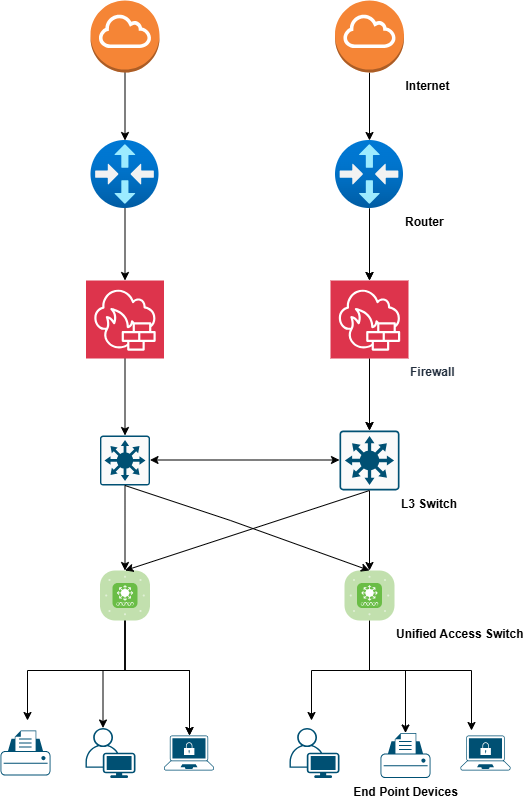

The diagram above was exported from draw.io. Its source (the exported page's mxGraphModel, read from the mxfile embedded in the PNG):
<mxGraphModel dx="1323" dy="743" grid="1" gridSize="10" guides="1" tooltips="1" connect="1" arrows="1" fold="1" page="1" pageScale="1" pageWidth="850" pageHeight="1100" math="0" shadow="0">
  <root>
    <mxCell id="0" />
    <mxCell id="1" parent="0" />
    <mxCell id="DljM9G16VnVff5lQ_oat-41" value="" style="edgeStyle=orthogonalEdgeStyle;rounded=0;orthogonalLoop=1;jettySize=auto;html=1;" edge="1" parent="1" source="DljM9G16VnVff5lQ_oat-1" target="DljM9G16VnVff5lQ_oat-5">
      <mxGeometry relative="1" as="geometry" />
    </mxCell>
    <mxCell id="DljM9G16VnVff5lQ_oat-1" value="" style="outlineConnect=0;dashed=0;verticalLabelPosition=bottom;verticalAlign=top;align=center;html=1;shape=mxgraph.aws3.internet_gateway;fillColor=#F58536;gradientColor=none;" vertex="1" parent="1">
      <mxGeometry x="340" y="60" width="69" height="72" as="geometry" />
    </mxCell>
    <mxCell id="DljM9G16VnVff5lQ_oat-22" value="" style="edgeStyle=orthogonalEdgeStyle;rounded=0;orthogonalLoop=1;jettySize=auto;html=1;" edge="1" parent="1" source="DljM9G16VnVff5lQ_oat-3" target="DljM9G16VnVff5lQ_oat-4">
      <mxGeometry relative="1" as="geometry" />
    </mxCell>
    <mxCell id="DljM9G16VnVff5lQ_oat-3" value="Internet" style="outlineConnect=0;dashed=0;verticalLabelPosition=bottom;verticalAlign=top;align=left;shape=mxgraph.aws3.internet_gateway;fillColor=#F58536;gradientColor=none;labelBackgroundColor=default;textShadow=0;fontStyle=1;labelPosition=right;" vertex="1" parent="1">
      <mxGeometry x="584.5" y="60" width="69" height="72" as="geometry" />
    </mxCell>
    <mxCell id="DljM9G16VnVff5lQ_oat-23" value="" style="edgeStyle=orthogonalEdgeStyle;rounded=0;orthogonalLoop=1;jettySize=auto;html=1;" edge="1" parent="1" source="DljM9G16VnVff5lQ_oat-4" target="DljM9G16VnVff5lQ_oat-9">
      <mxGeometry relative="1" as="geometry" />
    </mxCell>
    <mxCell id="DljM9G16VnVff5lQ_oat-26" value="" style="edgeStyle=orthogonalEdgeStyle;rounded=0;orthogonalLoop=1;jettySize=auto;html=1;" edge="1" parent="1" source="DljM9G16VnVff5lQ_oat-4" target="DljM9G16VnVff5lQ_oat-9">
      <mxGeometry relative="1" as="geometry" />
    </mxCell>
    <mxCell id="DljM9G16VnVff5lQ_oat-4" value="Router&lt;div&gt;&lt;br&gt;&lt;/div&gt;" style="image;aspect=fixed;html=1;points=[];align=left;fontSize=12;image=img/lib/azure2/networking/Virtual_Router.svg;fontStyle=1;labelPosition=right;verticalLabelPosition=bottom;verticalAlign=top;" vertex="1" parent="1">
      <mxGeometry x="585" y="200" width="68" height="68" as="geometry" />
    </mxCell>
    <mxCell id="DljM9G16VnVff5lQ_oat-42" value="" style="edgeStyle=orthogonalEdgeStyle;rounded=0;orthogonalLoop=1;jettySize=auto;html=1;" edge="1" parent="1" source="DljM9G16VnVff5lQ_oat-5" target="DljM9G16VnVff5lQ_oat-8">
      <mxGeometry relative="1" as="geometry" />
    </mxCell>
    <mxCell id="DljM9G16VnVff5lQ_oat-5" value="" style="image;aspect=fixed;html=1;points=[];align=center;fontSize=12;image=img/lib/azure2/networking/Virtual_Router.svg;" vertex="1" parent="1">
      <mxGeometry x="340.5" y="200" width="68" height="68" as="geometry" />
    </mxCell>
    <mxCell id="DljM9G16VnVff5lQ_oat-35" value="" style="edgeStyle=orthogonalEdgeStyle;rounded=0;orthogonalLoop=1;jettySize=auto;html=1;" edge="1" parent="1" source="DljM9G16VnVff5lQ_oat-6" target="DljM9G16VnVff5lQ_oat-11">
      <mxGeometry relative="1" as="geometry" />
    </mxCell>
    <mxCell id="DljM9G16VnVff5lQ_oat-6" value="L3 Switch&lt;div&gt;&lt;br&gt;&lt;/div&gt;" style="sketch=0;points=[[0.015,0.015,0],[0.985,0.015,0],[0.985,0.985,0],[0.015,0.985,0],[0.25,0,0],[0.5,0,0],[0.75,0,0],[1,0.25,0],[1,0.5,0],[1,0.75,0],[0.75,1,0],[0.5,1,0],[0.25,1,0],[0,0.75,0],[0,0.5,0],[0,0.25,0]];verticalLabelPosition=bottom;html=1;verticalAlign=top;aspect=fixed;align=left;pointerEvents=1;shape=mxgraph.cisco19.rect;prIcon=l3_switch;fillColor=#FAFAFA;strokeColor=#005073;fontStyle=1;labelPosition=right;" vertex="1" parent="1">
      <mxGeometry x="589" y="490" width="60" height="60" as="geometry" />
    </mxCell>
    <mxCell id="DljM9G16VnVff5lQ_oat-40" value="" style="edgeStyle=orthogonalEdgeStyle;rounded=0;orthogonalLoop=1;jettySize=auto;html=1;" edge="1" parent="1" source="DljM9G16VnVff5lQ_oat-7" target="DljM9G16VnVff5lQ_oat-10">
      <mxGeometry relative="1" as="geometry" />
    </mxCell>
    <mxCell id="DljM9G16VnVff5lQ_oat-7" value="" style="sketch=0;points=[[0.015,0.015,0],[0.985,0.015,0],[0.985,0.985,0],[0.015,0.985,0],[0.25,0,0],[0.5,0,0],[0.75,0,0],[1,0.25,0],[1,0.5,0],[1,0.75,0],[0.75,1,0],[0.5,1,0],[0.25,1,0],[0,0.75,0],[0,0.5,0],[0,0.25,0]];verticalLabelPosition=bottom;html=1;verticalAlign=top;aspect=fixed;align=center;pointerEvents=1;shape=mxgraph.cisco19.rect;prIcon=l3_switch;fillColor=#FAFAFA;strokeColor=#005073;" vertex="1" parent="1">
      <mxGeometry x="349.5" y="495" width="50" height="50" as="geometry" />
    </mxCell>
    <mxCell id="DljM9G16VnVff5lQ_oat-43" value="" style="edgeStyle=orthogonalEdgeStyle;rounded=0;orthogonalLoop=1;jettySize=auto;html=1;" edge="1" parent="1" source="DljM9G16VnVff5lQ_oat-8" target="DljM9G16VnVff5lQ_oat-7">
      <mxGeometry relative="1" as="geometry" />
    </mxCell>
    <mxCell id="DljM9G16VnVff5lQ_oat-8" value="" style="sketch=0;points=[[0,0,0],[0.25,0,0],[0.5,0,0],[0.75,0,0],[1,0,0],[0,1,0],[0.25,1,0],[0.5,1,0],[0.75,1,0],[1,1,0],[0,0.25,0],[0,0.5,0],[0,0.75,0],[1,0.25,0],[1,0.5,0],[1,0.75,0]];outlineConnect=0;fontColor=#232F3E;fillColor=#DD344C;strokeColor=#ffffff;dashed=0;verticalLabelPosition=bottom;verticalAlign=top;align=center;html=1;fontSize=12;fontStyle=0;aspect=fixed;shape=mxgraph.aws4.resourceIcon;resIcon=mxgraph.aws4.network_firewall;" vertex="1" parent="1">
      <mxGeometry x="335.5" y="340" width="78" height="78" as="geometry" />
    </mxCell>
    <mxCell id="DljM9G16VnVff5lQ_oat-24" value="" style="edgeStyle=orthogonalEdgeStyle;rounded=0;orthogonalLoop=1;jettySize=auto;html=1;" edge="1" parent="1" source="DljM9G16VnVff5lQ_oat-9" target="DljM9G16VnVff5lQ_oat-6">
      <mxGeometry relative="1" as="geometry" />
    </mxCell>
    <mxCell id="DljM9G16VnVff5lQ_oat-25" value="" style="edgeStyle=orthogonalEdgeStyle;rounded=0;orthogonalLoop=1;jettySize=auto;html=1;" edge="1" parent="1" source="DljM9G16VnVff5lQ_oat-9" target="DljM9G16VnVff5lQ_oat-6">
      <mxGeometry relative="1" as="geometry" />
    </mxCell>
    <mxCell id="DljM9G16VnVff5lQ_oat-9" value="Firewall" style="sketch=0;points=[[0,0,0],[0.25,0,0],[0.5,0,0],[0.75,0,0],[1,0,0],[0,1,0],[0.25,1,0],[0.5,1,0],[0.75,1,0],[1,1,0],[0,0.25,0],[0,0.5,0],[0,0.75,0],[1,0.25,0],[1,0.5,0],[1,0.75,0]];outlineConnect=0;fontColor=#232F3E;fillColor=#DD344C;strokeColor=#ffffff;dashed=0;verticalLabelPosition=bottom;verticalAlign=top;align=left;html=1;fontSize=12;fontStyle=1;aspect=fixed;shape=mxgraph.aws4.resourceIcon;resIcon=mxgraph.aws4.network_firewall;labelBackgroundColor=default;labelPosition=right;" vertex="1" parent="1">
      <mxGeometry x="580" y="340" width="78" height="78" as="geometry" />
    </mxCell>
    <mxCell id="DljM9G16VnVff5lQ_oat-48" value="" style="edgeStyle=orthogonalEdgeStyle;rounded=0;orthogonalLoop=1;jettySize=auto;html=1;" edge="1" parent="1" source="DljM9G16VnVff5lQ_oat-10" target="DljM9G16VnVff5lQ_oat-17">
      <mxGeometry relative="1" as="geometry">
        <Array as="points">
          <mxPoint x="375" y="730" />
          <mxPoint x="439" y="730" />
        </Array>
      </mxGeometry>
    </mxCell>
    <mxCell id="DljM9G16VnVff5lQ_oat-49" value="" style="edgeStyle=orthogonalEdgeStyle;rounded=0;orthogonalLoop=1;jettySize=auto;html=1;" edge="1" parent="1" source="DljM9G16VnVff5lQ_oat-10" target="DljM9G16VnVff5lQ_oat-17">
      <mxGeometry relative="1" as="geometry">
        <Array as="points">
          <mxPoint x="375" y="730" />
          <mxPoint x="439" y="730" />
        </Array>
      </mxGeometry>
    </mxCell>
    <mxCell id="DljM9G16VnVff5lQ_oat-51" value="" style="edgeStyle=orthogonalEdgeStyle;rounded=0;orthogonalLoop=1;jettySize=auto;html=1;entryX=0.35;entryY=0;entryDx=0;entryDy=0;entryPerimeter=0;" edge="1" parent="1" source="DljM9G16VnVff5lQ_oat-10" target="DljM9G16VnVff5lQ_oat-15">
      <mxGeometry relative="1" as="geometry">
        <mxPoint x="284.5" y="655" as="targetPoint" />
        <Array as="points">
          <mxPoint x="375" y="730" />
          <mxPoint x="353" y="730" />
        </Array>
      </mxGeometry>
    </mxCell>
    <mxCell id="DljM9G16VnVff5lQ_oat-53" value="" style="edgeStyle=orthogonalEdgeStyle;rounded=0;orthogonalLoop=1;jettySize=auto;html=1;" edge="1" parent="1" source="DljM9G16VnVff5lQ_oat-10">
      <mxGeometry relative="1" as="geometry">
        <mxPoint x="278" y="780" as="targetPoint" />
        <Array as="points">
          <mxPoint x="375" y="730" />
          <mxPoint x="277" y="730" />
        </Array>
      </mxGeometry>
    </mxCell>
    <mxCell id="DljM9G16VnVff5lQ_oat-10" value="" style="verticalLabelPosition=bottom;sketch=0;html=1;fillColor=#6ABD46;strokeColor=#ffffff;verticalAlign=top;align=center;points=[[0.085,0.085,0],[0.915,0.085,0],[0.915,0.915,0],[0.085,0.915,0],[0.25,0,0],[0.5,0,0],[0.75,0,0],[1,0.25,0],[1,0.5,0],[1,0.75,0],[0.75,1,0],[0.5,1,0],[0.25,1,0],[0,0.75,0],[0,0.5,0],[0,0.25,0]];pointerEvents=1;shape=mxgraph.cisco_safe.compositeIcon;bgIcon=mxgraph.cisco_safe.architecture.generic_appliance;resIcon=mxgraph.cisco_safe.architecture.unified_access_switch;" vertex="1" parent="1">
      <mxGeometry x="349.5" y="630" width="50" height="50" as="geometry" />
    </mxCell>
    <mxCell id="DljM9G16VnVff5lQ_oat-27" value="" style="edgeStyle=orthogonalEdgeStyle;rounded=0;orthogonalLoop=1;jettySize=auto;html=1;" edge="1" parent="1" source="DljM9G16VnVff5lQ_oat-11" target="DljM9G16VnVff5lQ_oat-20">
      <mxGeometry relative="1" as="geometry">
        <Array as="points">
          <mxPoint x="619" y="730" />
          <mxPoint x="655" y="730" />
        </Array>
      </mxGeometry>
    </mxCell>
    <mxCell id="DljM9G16VnVff5lQ_oat-32" value="" style="edgeStyle=orthogonalEdgeStyle;rounded=0;orthogonalLoop=1;jettySize=auto;html=1;" edge="1" parent="1" source="DljM9G16VnVff5lQ_oat-11">
      <mxGeometry relative="1" as="geometry">
        <mxPoint x="720" y="790" as="targetPoint" />
        <Array as="points">
          <mxPoint x="619" y="730" />
          <mxPoint x="721" y="730" />
        </Array>
      </mxGeometry>
    </mxCell>
    <mxCell id="DljM9G16VnVff5lQ_oat-34" value="" style="edgeStyle=orthogonalEdgeStyle;rounded=0;orthogonalLoop=1;jettySize=auto;html=1;" edge="1" parent="1" source="DljM9G16VnVff5lQ_oat-11">
      <mxGeometry relative="1" as="geometry">
        <mxPoint x="560" y="780" as="targetPoint" />
        <Array as="points">
          <mxPoint x="619" y="730" />
          <mxPoint x="561" y="730" />
        </Array>
      </mxGeometry>
    </mxCell>
    <mxCell id="DljM9G16VnVff5lQ_oat-11" value="Unified Access Switch" style="verticalLabelPosition=bottom;sketch=0;html=1;fillColor=#6ABD46;strokeColor=#ffffff;verticalAlign=top;align=left;points=[[0.085,0.085,0],[0.915,0.085,0],[0.915,0.915,0],[0.085,0.915,0],[0.25,0,0],[0.5,0,0],[0.75,0,0],[1,0.25,0],[1,0.5,0],[1,0.75,0],[0.75,1,0],[0.5,1,0],[0.25,1,0],[0,0.75,0],[0,0.5,0],[0,0.25,0]];pointerEvents=1;shape=mxgraph.cisco_safe.compositeIcon;bgIcon=mxgraph.cisco_safe.architecture.generic_appliance;resIcon=mxgraph.cisco_safe.architecture.unified_access_switch;fontStyle=1;labelBackgroundColor=default;labelPosition=right;" vertex="1" parent="1">
      <mxGeometry x="594" y="630" width="50" height="50" as="geometry" />
    </mxCell>
    <mxCell id="DljM9G16VnVff5lQ_oat-14" value="" style="points=[[0.22,0.185,0],[0.5,0,0],[0.78,0.185,0],[0.975,0.49,0],[1,0.73,0],[0.975,0.97,0],[0.5,1,0],[0.025,0.97,0],[0,0.73,0],[0.025,0.49,0]];verticalLabelPosition=bottom;sketch=0;html=1;verticalAlign=top;aspect=fixed;align=center;pointerEvents=1;shape=mxgraph.cisco19.printer;fillColor=#005073;strokeColor=none;" vertex="1" parent="1">
      <mxGeometry x="250" y="790" width="50" height="45" as="geometry" />
    </mxCell>
    <mxCell id="DljM9G16VnVff5lQ_oat-15" value="" style="points=[[0.35,0,0],[0.98,0.51,0],[1,0.71,0],[0.67,1,0],[0,0.795,0],[0,0.65,0]];verticalLabelPosition=bottom;sketch=0;html=1;verticalAlign=top;aspect=fixed;align=center;pointerEvents=1;shape=mxgraph.cisco19.user;fillColor=#005073;strokeColor=none;" vertex="1" parent="1">
      <mxGeometry x="335" y="787.5" width="50" height="50" as="geometry" />
    </mxCell>
    <mxCell id="DljM9G16VnVff5lQ_oat-17" value="" style="points=[[0.13,0.02,0],[0.5,0,0],[0.87,0.02,0],[0.885,0.4,0],[0.985,0.985,0],[0.5,1,0],[0.015,0.985,0],[0.115,0.4,0]];verticalLabelPosition=bottom;sketch=0;html=1;verticalAlign=top;aspect=fixed;align=center;pointerEvents=1;shape=mxgraph.cisco19.secure_endpoints;fillColor=#005073;strokeColor=none;" vertex="1" parent="1">
      <mxGeometry x="413.5" y="795" width="50" height="35" as="geometry" />
    </mxCell>
    <mxCell id="DljM9G16VnVff5lQ_oat-18" value="" style="points=[[0.13,0.02,0],[0.5,0,0],[0.87,0.02,0],[0.885,0.4,0],[0.985,0.985,0],[0.5,1,0],[0.015,0.985,0],[0.115,0.4,0]];verticalLabelPosition=bottom;sketch=0;html=1;verticalAlign=top;aspect=fixed;align=center;pointerEvents=1;shape=mxgraph.cisco19.secure_endpoints;fillColor=#005073;strokeColor=none;" vertex="1" parent="1">
      <mxGeometry x="710" y="795" width="50" height="35" as="geometry" />
    </mxCell>
    <mxCell id="DljM9G16VnVff5lQ_oat-19" value="" style="points=[[0.35,0,0],[0.98,0.51,0],[1,0.71,0],[0.67,1,0],[0,0.795,0],[0,0.65,0]];verticalLabelPosition=bottom;sketch=0;html=1;verticalAlign=top;aspect=fixed;align=center;pointerEvents=1;shape=mxgraph.cisco19.user;fillColor=#005073;strokeColor=none;" vertex="1" parent="1">
      <mxGeometry x="539" y="787.5" width="50" height="50" as="geometry" />
    </mxCell>
    <mxCell id="DljM9G16VnVff5lQ_oat-20" value="End Point Devices" style="points=[[0.22,0.185,0],[0.5,0,0],[0.78,0.185,0],[0.975,0.49,0],[1,0.73,0],[0.975,0.97,0],[0.5,1,0],[0.025,0.97,0],[0,0.73,0],[0.025,0.49,0]];verticalLabelPosition=bottom;sketch=0;html=1;verticalAlign=top;aspect=fixed;align=center;pointerEvents=1;shape=mxgraph.cisco19.printer;fillColor=#005073;strokeColor=none;fontStyle=1;labelBackgroundColor=default;textShadow=0;" vertex="1" parent="1">
      <mxGeometry x="630" y="792.5" width="50" height="45" as="geometry" />
    </mxCell>
    <mxCell id="DljM9G16VnVff5lQ_oat-30" value="" style="endArrow=classic;startArrow=classic;html=1;rounded=0;entryX=0;entryY=0.5;entryDx=0;entryDy=0;entryPerimeter=0;exitX=1;exitY=0.5;exitDx=0;exitDy=0;exitPerimeter=0;" edge="1" parent="1">
      <mxGeometry width="50" height="50" relative="1" as="geometry">
        <mxPoint x="399.5" y="519.5" as="sourcePoint" />
        <mxPoint x="589" y="519.5" as="targetPoint" />
        <Array as="points" />
      </mxGeometry>
    </mxCell>
    <mxCell id="DljM9G16VnVff5lQ_oat-46" value="" style="endArrow=classic;html=1;rounded=0;entryX=0.5;entryY=0;entryDx=0;entryDy=0;entryPerimeter=0;exitX=0.5;exitY=1;exitDx=0;exitDy=0;exitPerimeter=0;" edge="1" parent="1" source="DljM9G16VnVff5lQ_oat-7" target="DljM9G16VnVff5lQ_oat-11">
      <mxGeometry width="50" height="50" relative="1" as="geometry">
        <mxPoint x="400" y="520" as="sourcePoint" />
        <mxPoint x="450" y="470" as="targetPoint" />
        <Array as="points">
          <mxPoint x="480" y="580" />
        </Array>
      </mxGeometry>
    </mxCell>
    <mxCell id="DljM9G16VnVff5lQ_oat-47" value="" style="endArrow=classic;html=1;rounded=0;entryX=0.5;entryY=0;entryDx=0;entryDy=0;entryPerimeter=0;exitX=0.5;exitY=1;exitDx=0;exitDy=0;exitPerimeter=0;" edge="1" parent="1" source="DljM9G16VnVff5lQ_oat-6" target="DljM9G16VnVff5lQ_oat-10">
      <mxGeometry width="50" height="50" relative="1" as="geometry">
        <mxPoint x="400" y="520" as="sourcePoint" />
        <mxPoint x="450" y="470" as="targetPoint" />
      </mxGeometry>
    </mxCell>
  </root>
</mxGraphModel>